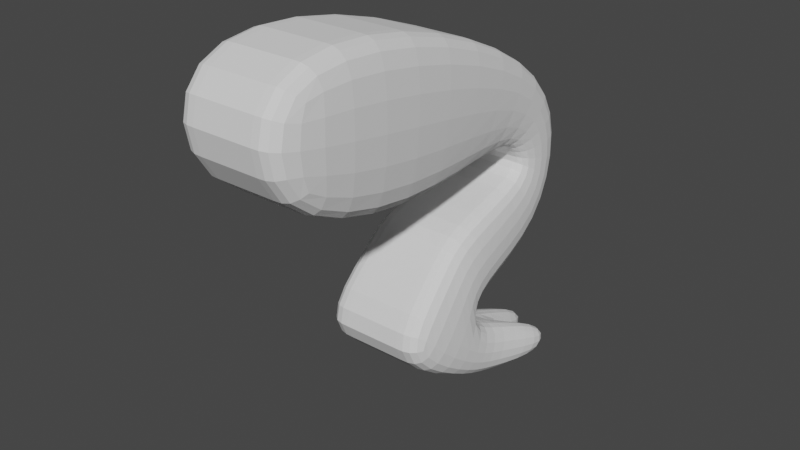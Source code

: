 # Source: parts_leg_d11_flog.blend  (saved by Blender 3.4.6; exported with 4.5.12 LTS)
import bpy
from mathutils import Matrix  # noqa: F401  (used for matrix-valued properties, if any)

bpy.ops.wm.read_factory_settings(use_empty=True)
scene = bpy.context.scene
scene.name = 'Scene'

# ---- collections
col_collection = bpy.data.collections.new('Collection'); scene.collection.children.link(col_collection)

# ---- world
world_world = bpy.data.worlds.new('World'); scene.world = world_world
world_world.use_nodes = True; world_world.node_tree.nodes.clear()
_N = world_world.node_tree.nodes; _L = world_world.node_tree.links
n0 = _N.new('ShaderNodeOutputWorld'); n0.name = 'World Output'; n0.location = (300, 300)
n1 = _N.new('ShaderNodeBackground'); n1.name = 'Background'; n1.location = (10, 300)
n1.inputs[0].default_value = (0.05088, 0.05088, 0.05088, 1.0)
_L.new(n1.outputs[0], n0.inputs[0])
n0.is_active_output = True
world_world.color = (0.05088, 0.05088, 0.05088)
world_world.use_sun_shadow = False
world_world.sun_shadow_jitter_overblur = 0.0

# ---- meshes
me_001 = bpy.data.meshes.new('立方体.001')
me_001.from_pydata([(-1.449, -2.644, -1.002), (-1.449, 6.758, -0.2703), (-1.449, 0.4912, -1.001), (-1.449, 5.285, -0.5706), (1.448, -2.644, -1.002), (1.448, 6.758, -0.2703), (1.448, 0.4912, -1.001), (1.448, 5.285, -0.5706), (-1.038, 1.527, 0.2876), (-1.038, 1.696, 0.05772), (1.037, 1.696, 0.05772), (1.037, 1.527, 0.2876), (-1.449, 1.744, -0.4991), (1.448, 1.744, -0.4991), (1.448, -2.644, -0.502), (-1.449, -2.644, -0.502), (-1.449, 4.655, -0.1702), (-1.268, 2.836, -0.2623), (1.267, 2.836, -0.2623), (1.448, 4.655, -0.1702), (-1.038, 2.416, 0.09618), (1.037, 2.416, 0.09618), (1.037, 4.282, 0.1836), (-1.038, 4.282, 0.1836), (-1.038, -0.6218, 0.1208), (-1.038, 1.207, -0.03758), (1.037, 1.207, -0.03758), (1.037, -0.6218, 0.1208), (-1.449, 5.465, -0.2105), (-1.268, 3.508, -0.329), (1.267, 3.508, -0.329), (1.448, 5.465, -0.2105), (-1.449, 5.866, -0.08231), (-1.449, 7.159, -0.1422), (1.448, 7.159, -0.1422), (1.448, 5.866, -0.08231), (-0.0004163, 0.4912, -1.001), (-0.0004163, 5.285, -0.5706), (-0.0004163, -2.644, -1.002), (-0.0004163, 6.758, -0.2703), (-0.0004163, 1.527, 0.2876), (-0.0004163, 1.696, 0.05772), (-0.0004163, 1.744, -0.4991), (-0.0004163, -2.644, -0.502), (-0.0004163, 4.655, -0.1702), (-0.0004163, 2.836, -0.2623), (-0.0004163, 2.416, 0.09618), (-0.0004163, 4.282, 0.1836), (-0.0004163, 1.207, -0.03758), (-0.0004163, -0.6218, 0.1208), (-0.0004163, 5.465, -0.2105), (-0.0004163, 3.508, -0.329), (-0.0004163, 7.159, -0.1422), (-0.0004163, 5.866, -0.08231), (-0.7246, 0.4912, -1.001), (-0.7246, 6.758, -0.2703), (-0.5192, 1.527, 0.2876), (-0.7246, -2.644, -0.502), (-0.7246, 4.655, -0.1702), (-0.5192, 4.282, 0.1836), (-0.5192, -0.6218, 0.1208), (-0.7246, 5.465, -0.2105), (-0.7246, 7.159, -0.1422), (-0.7246, 5.866, -0.08231), (-0.7246, 5.285, -0.5706), (-0.7246, -2.644, -1.002), (-0.5192, 1.696, 0.05772), (-0.7246, 1.744, -0.4991), (-0.6343, 2.836, -0.2623), (-0.5192, 2.416, 0.09618), (-0.5192, 1.207, -0.03758), (-0.6343, 3.508, -0.329), (0.7237, 5.285, -0.5706), (0.7237, -2.644, -1.002), (0.5183, 1.696, 0.05772), (0.7237, 1.744, -0.4991), (0.6334, 2.836, -0.2623), (0.5183, 2.416, 0.09618), (0.5183, 1.207, -0.03758), (0.6334, 3.508, -0.329), (0.7237, 0.4912, -1.001), (0.7237, 6.758, -0.2703), (0.5183, 1.527, 0.2876), (0.7237, -2.644, -0.502), (0.7237, 4.655, -0.1702), (0.5183, 4.282, 0.1836), (0.5183, -0.6218, 0.1208), (0.7237, 5.465, -0.2105), (0.7237, 7.159, -0.1422), (0.7237, 5.866, -0.08231), (1.879, 7.295, 0.1018), (1.823, 6.631, 0.1624), (1.155, 7.295, 0.1018), (1.099, 6.631, 0.1624), (0.7237, 7.601, 0.1928), (-0.0004163, 7.601, 0.1928), (0.7237, 6.916, 0.2534), (-0.0004163, 6.916, 0.2534), (-0.0894, 8.012, 0.1306), (-0.0894, 7.159, 0.191), (-0.8136, 8.012, 0.1306), (-0.8136, 7.159, 0.191), (-1.449, 6.349, 0.02539), (-1.845, 7.164, -0.03505), (-1.121, 7.164, -0.03505), (-1.045, 6.368, 0.02364)], [], [(28, 1, 3, 29), (79, 72, 7, 30), (30, 7, 5, 31), (1, 28, 32, 33), (80, 6, 4, 73), (64, 3, 1, 55), (60, 56, 8, 24), (26, 10, 11, 27), (78, 74, 10, 26), (24, 8, 9, 25), (0, 15, 12, 2), (80, 75, 13, 6), (6, 13, 14, 4), (65, 57, 15, 0), (59, 58, 16, 23), (21, 18, 19, 22), (77, 76, 18, 21), (23, 16, 17, 20), (8, 23, 20, 9), (74, 77, 21, 10), (10, 21, 22, 11), (56, 59, 23, 8), (15, 24, 25, 12), (75, 78, 26, 13), (13, 26, 27, 14), (57, 60, 24, 15), (58, 61, 28, 16), (18, 30, 31, 19), (76, 79, 30, 18), (16, 28, 29, 17), (33, 32, 102, 103), (87, 31, 35, 89), (55, 1, 33, 62), (31, 5, 34, 35), (81, 39, 52, 88), (61, 50, 53, 63), (88, 52, 95, 94), (68, 71, 51, 45), (84, 87, 50, 44), (83, 86, 49, 43), (67, 70, 48, 42), (82, 85, 47, 40), (66, 69, 46, 41), (69, 68, 45, 46), (85, 84, 44, 47), (73, 83, 43, 38), (54, 67, 42, 36), (70, 66, 41, 48), (86, 82, 40, 49), (72, 37, 39, 81), (54, 36, 38, 65), (71, 64, 37, 51), (29, 3, 64, 71), (2, 54, 65, 0), (25, 9, 66, 70), (2, 12, 67, 54), (20, 17, 68, 69), (9, 20, 69, 66), (12, 25, 70, 67), (17, 29, 71, 68), (28, 61, 63, 32), (39, 55, 62, 52), (63, 53, 99, 101), (44, 50, 61, 58), (43, 49, 60, 57), (40, 47, 59, 56), (47, 44, 58, 59), (38, 43, 57, 65), (49, 40, 56, 60), (37, 64, 55, 39), (7, 72, 81, 5), (27, 11, 82, 86), (4, 14, 83, 73), (22, 19, 84, 85), (11, 22, 85, 82), (14, 27, 86, 83), (19, 31, 87, 84), (35, 34, 90, 91), (5, 81, 88, 34), (50, 87, 89, 53), (45, 51, 79, 76), (42, 48, 78, 75), (41, 46, 77, 74), (46, 45, 76, 77), (36, 42, 75, 80), (48, 41, 74, 78), (36, 80, 73, 38), (51, 37, 72, 79), (91, 90, 92, 93), (89, 35, 91, 93), (34, 88, 92, 90), (88, 89, 93, 92), (96, 94, 95, 97), (53, 89, 96, 97), (52, 53, 97, 95), (89, 88, 94, 96), (99, 98, 100, 101), (52, 62, 100, 98), (53, 52, 98, 99), (62, 63, 101, 100), (105, 104, 103, 102), (32, 63, 105, 102), (62, 33, 103, 104), (63, 62, 104, 105)])
_uv = me_001.uv_layers.new(name='UVマップ')
_uv.uv.foreach_set('vector', [0.5927, 0.0, 0.625, 0.0, 0.625, 0.25, 0.5927, 0.25, 0.5927, 0.4375, 0.625, 0.4375, 0.625, 0.5, 0.5927, 0.5, 0.5927, 0.5, 0.625, 0.5, 0.625, 0.75, 0.5927, 0.75, 0.625, 0.0, 0.5927, 0.0, 0.5927, 0.0, 0.625, 0.0, 0.3125, 0.5, 0.375, 0.5, 0.375, 0.75, 0.3125, 0.75, 0.8125, 0.5, 0.875, 0.5, 0.875, 0.75, 0.8125, 0.75, 0.4688, 0.9375, 0.5, 0.9375, 0.5, 1.0, 0.4688, 1.0, 0.4688, 0.5, 0.5, 0.5, 0.5, 0.75, 0.4688, 0.75, 0.4688, 0.4375, 0.5, 0.4375, 0.5, 0.5, 0.4688, 0.5, 0.4688, 0.0, 0.5, 0.0, 0.5, 0.25, 0.4688, 0.25, 0.375, 0.0, 0.4375, 0.0, 0.4375, 0.25, 0.375, 0.25, 0.375, 0.4375, 0.4375, 0.4375, 0.4375, 0.5, 0.375, 0.5, 0.375, 0.5, 0.4375, 0.5, 0.4375, 0.75, 0.375, 0.75, 0.375, 0.9375, 0.4375, 0.9375, 0.4375, 1.0, 0.375, 1.0, 0.5312, 0.9375, 0.5625, 0.9375, 0.5625, 1.0, 0.5312, 1.0, 0.5312, 0.5, 0.5625, 0.5, 0.5625, 0.75, 0.5312, 0.75, 0.5312, 0.4375, 0.5625, 0.4375, 0.5625, 0.5, 0.5312, 0.5, 0.5312, 0.0, 0.5625, 0.0, 0.5625, 0.25, 0.5312, 0.25, 0.5, 0.0, 0.5312, 0.0, 0.5312, 0.25, 0.5, 0.25, 0.5, 0.4375, 0.5312, 0.4375, 0.5312, 0.5, 0.5, 0.5, 0.5, 0.5, 0.5312, 0.5, 0.5312, 0.75, 0.5, 0.75, 0.5, 0.9375, 0.5312, 0.9375, 0.5312, 1.0, 0.5, 1.0, 0.4375, 0.0, 0.4688, 0.0, 0.4688, 0.25, 0.4375, 0.25, 0.4375, 0.4375, 0.4688, 0.4375, 0.4688, 0.5, 0.4375, 0.5, 0.4375, 0.5, 0.4688, 0.5, 0.4688, 0.75, 0.4375, 0.75, 0.4375, 0.9375, 0.4688, 0.9375, 0.4688, 1.0, 0.4375, 1.0, 0.5625, 0.9375, 0.5927, 0.9375, 0.5927, 1.0, 0.5625, 1.0, 0.5625, 0.5, 0.5927, 0.5, 0.5927, 0.75, 0.5625, 0.75, 0.5625, 0.4375, 0.5927, 0.4375, 0.5927, 0.5, 0.5625, 0.5, 0.5625, 0.0, 0.5927, 0.0, 0.5927, 0.25, 0.5625, 0.25, 0.625, 0.0, 0.5927, 0.0, 0.5927, 0.0, 0.625, 0.0, 0.5927, 0.8125, 0.5927, 0.75, 0.5927, 0.75, 0.5927, 0.8125, 0.8125, 0.75, 0.875, 0.75, 0.875, 0.75, 0.8125, 0.75, 0.5927, 0.75, 0.625, 0.75, 0.625, 0.75, 0.5927, 0.75, 0.6875, 0.75, 0.75, 0.75, 0.75, 0.75, 0.6875, 0.75, 0.5927, 0.9375, 0.5927, 0.875, 0.5927, 0.875, 0.5927, 0.9375, 0.6875, 0.75, 0.75, 0.75, 0.75, 0.75, 0.6875, 0.75, 0.5625, 0.3125, 0.5927, 0.3125, 0.5927, 0.375, 0.5625, 0.375, 0.5625, 0.8125, 0.5927, 0.8125, 0.5927, 0.875, 0.5625, 0.875, 0.4375, 0.8125, 0.4688, 0.8125, 0.4688, 0.875, 0.4375, 0.875, 0.4375, 0.3125, 0.4688, 0.3125, 0.4688, 0.375, 0.4375, 0.375, 0.5, 0.8125, 0.5312, 0.8125, 0.5312, 0.875, 0.5, 0.875, 0.5, 0.3125, 0.5312, 0.3125, 0.5312, 0.375, 0.5, 0.375, 0.5312, 0.3125, 0.5625, 0.3125, 0.5625, 0.375, 0.5312, 0.375, 0.5312, 0.8125, 0.5625, 0.8125, 0.5625, 0.875, 0.5312, 0.875, 0.375, 0.8125, 0.4375, 0.8125, 0.4375, 0.875, 0.375, 0.875, 0.375, 0.3125, 0.4375, 0.3125, 0.4375, 0.375, 0.375, 0.375, 0.4688, 0.3125, 0.5, 0.3125, 0.5, 0.375, 0.4688, 0.375, 0.4688, 0.8125, 0.5, 0.8125, 0.5, 0.875, 0.4688, 0.875, 0.6875, 0.5, 0.75, 0.5, 0.75, 0.75, 0.6875, 0.75, 0.1875, 0.5, 0.25, 0.5, 0.25, 0.75, 0.1875, 0.75, 0.5927, 0.3125, 0.625, 0.3125, 0.625, 0.375, 0.5927, 0.375, 0.5927, 0.25, 0.625, 0.25, 0.625, 0.3125, 0.5927, 0.3125, 0.125, 0.5, 0.1875, 0.5, 0.1875, 0.75, 0.125, 0.75, 0.4688, 0.25, 0.5, 0.25, 0.5, 0.3125, 0.4688, 0.3125, 0.375, 0.25, 0.4375, 0.25, 0.4375, 0.3125, 0.375, 0.3125, 0.5312, 0.25, 0.5625, 0.25, 0.5625, 0.3125, 0.5312, 0.3125, 0.5, 0.25, 0.5312, 0.25, 0.5312, 0.3125, 0.5, 0.3125, 0.4375, 0.25, 0.4688, 0.25, 0.4688, 0.3125, 0.4375, 0.3125, 0.5625, 0.25, 0.5927, 0.25, 0.5927, 0.3125, 0.5625, 0.3125, 0.5927, 1.0, 0.5927, 0.9375, 0.5927, 0.9375, 0.5927, 1.0, 0.75, 0.75, 0.8125, 0.75, 0.8125, 0.75, 0.75, 0.75, 0.5927, 0.9375, 0.5927, 0.875, 0.5927, 0.875, 0.5927, 0.9375, 0.5625, 0.875, 0.5927, 0.875, 0.5927, 0.9375, 0.5625, 0.9375, 0.4375, 0.875, 0.4688, 0.875, 0.4688, 0.9375, 0.4375, 0.9375, 0.5, 0.875, 0.5312, 0.875, 0.5312, 0.9375, 0.5, 0.9375, 0.5312, 0.875, 0.5625, 0.875, 0.5625, 0.9375, 0.5312, 0.9375, 0.375, 0.875, 0.4375, 0.875, 0.4375, 0.9375, 0.375, 0.9375, 0.4688, 0.875, 0.5, 0.875, 0.5, 0.9375, 0.4688, 0.9375, 0.75, 0.5, 0.8125, 0.5, 0.8125, 0.75, 0.75, 0.75, 0.625, 0.5, 0.6875, 0.5, 0.6875, 0.75, 0.625, 0.75, 0.4688, 0.75, 0.5, 0.75, 0.5, 0.8125, 0.4688, 0.8125, 0.375, 0.75, 0.4375, 0.75, 0.4375, 0.8125, 0.375, 0.8125, 0.5312, 0.75, 0.5625, 0.75, 0.5625, 0.8125, 0.5312, 0.8125, 0.5, 0.75, 0.5312, 0.75, 0.5312, 0.8125, 0.5, 0.8125, 0.4375, 0.75, 0.4688, 0.75, 0.4688, 0.8125, 0.4375, 0.8125, 0.5625, 0.75, 0.5927, 0.75, 0.5927, 0.8125, 0.5625, 0.8125, 0.5927, 0.75, 0.625, 0.75, 0.625, 0.75, 0.5927, 0.75, 0.625, 0.75, 0.6875, 0.75, 0.6875, 0.75, 0.625, 0.75, 0.5927, 0.875, 0.5927, 0.8125, 0.5927, 0.8125, 0.5927, 0.875, 0.5625, 0.375, 0.5927, 0.375, 0.5927, 0.4375, 0.5625, 0.4375, 0.4375, 0.375, 0.4688, 0.375, 0.4688, 0.4375, 0.4375, 0.4375, 0.5, 0.375, 0.5312, 0.375, 0.5312, 0.4375, 0.5, 0.4375, 0.5312, 0.375, 0.5625, 0.375, 0.5625, 0.4375, 0.5312, 0.4375, 0.375, 0.375, 0.4375, 0.375, 0.4375, 0.4375, 0.375, 0.4375, 0.4688, 0.375, 0.5, 0.375, 0.5, 0.4375, 0.4688, 0.4375, 0.25, 0.5, 0.3125, 0.5, 0.3125, 0.75, 0.25, 0.75, 0.5927, 0.375, 0.625, 0.375, 0.625, 0.4375, 0.5927, 0.4375, 0.5927, 0.75, 0.625, 0.75, 0.625, 0.8125, 0.5927, 0.8125, 0.5927, 0.8125, 0.5927, 0.75, 0.5927, 0.75, 0.5927, 0.8125, 0.625, 0.75, 0.6875, 0.75, 0.6875, 0.75, 0.625, 0.75, 0.625, 0.8125, 0.5927, 0.8125, 0.5927, 0.8125, 0.625, 0.8125, 0.5927, 0.8125, 0.625, 0.8125, 0.625, 0.875, 0.5927, 0.875, 0.5927, 0.875, 0.5927, 0.8125, 0.5927, 0.8125, 0.5927, 0.875, 0.625, 0.875, 0.5927, 0.875, 0.5927, 0.875, 0.625, 0.875, 0.5927, 0.8125, 0.625, 0.8125, 0.625, 0.8125, 0.5927, 0.8125, 0.5927, 0.875, 0.625, 0.875, 0.625, 0.9375, 0.5927, 0.9375, 0.75, 0.75, 0.8125, 0.75, 0.8125, 0.75, 0.75, 0.75, 0.5927, 0.875, 0.625, 0.875, 0.625, 0.875, 0.5927, 0.875, 0.625, 0.9375, 0.5927, 0.9375, 0.5927, 0.9375, 0.625, 0.9375, 0.5927, 0.9375, 0.625, 0.9375, 0.625, 1.0, 0.5927, 1.0, 0.5927, 1.0, 0.5927, 0.9375, 0.5927, 0.9375, 0.5927, 1.0, 0.8125, 0.75, 0.875, 0.75, 0.875, 0.75, 0.8125, 0.75, 0.5927, 0.9375, 0.625, 0.9375, 0.625, 0.9375, 0.5927, 0.9375])
me_001.update()

# ---- objects
ob_001 = bpy.data.objects.new('立方体.001', me_001)

# ---- transforms, parenting, visibility, modifiers, constraints
ob_001.location = (0.0, 0.0, 10.26)
ob_001.rotation_euler = (-1.581, -2.22e-16, 2.243e-16)
ob_001.scale = (2.255, 2.108, 17.33)
_m = ob_001.modifiers.new('細分化', 'SUBSURF')
_m.levels = 2

# ---- collection membership
col_collection.objects.link(ob_001)

# ---- scene / render settings (as saved in the file)
scene.frame_start = 1; scene.frame_end = 250; scene.frame_set(1)
scene.render.engine = 'CYCLES'
scene.cycles.sampling_pattern = 'TABULATED_SOBOL'
scene.cycles.use_light_tree = False
scene.view_settings.view_transform = 'Filmic'
bpy.context.view_layer.update()

# ---- added for rendering (the .blend has no active camera and no usable light): camera, sun
cam_auto = bpy.data.cameras.new('AutoCamera')
cam_auto.lens = 50.0
cam_auto.sensor_width = 36.0
cam_auto.clip_end = 1000.0
ob_auto_camera = bpy.data.objects.new('AutoCamera', cam_auto)
scene.collection.objects.link(ob_auto_camera)
ob_auto_camera.location = (30.6505, -42.9824, 29.1518)
ob_auto_camera.rotation_euler = (1.09748, -7.21219e-08, 0.694738)
scene.camera = ob_auto_camera
light_auto_sun = bpy.data.lights.new('AutoSun', 'SUN')
light_auto_sun.energy = 3.0
light_auto_sun.angle = 0.0523599
ob_auto_sun = bpy.data.objects.new('AutoSun', light_auto_sun)
scene.collection.objects.link(ob_auto_sun)
ob_auto_sun.rotation_euler = (0.872665, 0.174533, 0.523599)
bpy.context.view_layer.update()
